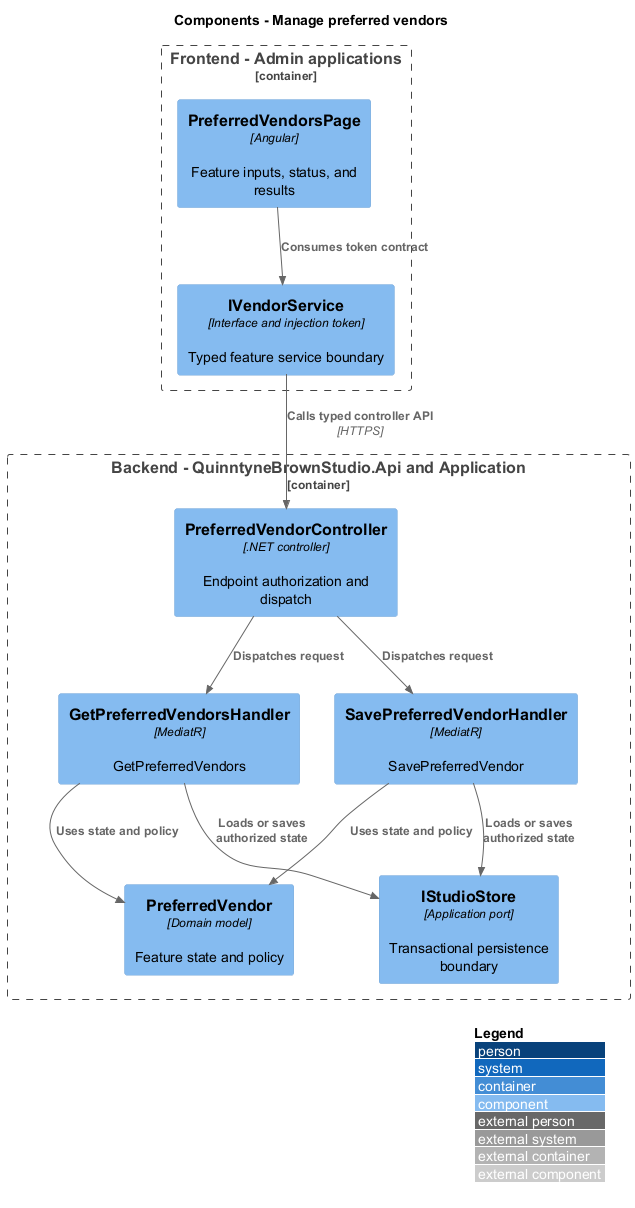

The diagram above was rendered by PlantUML. Its source (embedded in the PNG):
@startuml
!include <C4/C4_Component>
LAYOUT_WITH_LEGEND()
title Components - Manage preferred vendors
Container_Boundary(frontend, "Frontend - Admin applications") {
 Component(page, "PreferredVendorsPage", "Angular", "Feature inputs, status, and results")
 Component(client, "IVendorService", "Interface and injection token", "Typed feature service boundary")
}
Container_Boundary(api, "Backend - QuinntyneBrownStudio.Api and Application") {
 Component(ctrl, "PreferredVendorController", ".NET controller", "Endpoint authorization and dispatch")
 Component(handler0, "GetPreferredVendorsHandler", "MediatR", "GetPreferredVendors")
 Component(handler1, "SavePreferredVendorHandler", "MediatR", "SavePreferredVendor")
 Component(entity, "PreferredVendor", "Domain model", "Feature state and policy")
 Component(store, "IStudioStore", "Application port", "Transactional persistence boundary")
}
Rel(page, client, "Consumes token contract")
Rel(client, ctrl, "Calls typed controller API", "HTTPS")
Rel(ctrl, handler0, "Dispatches request")
Rel(handler0, entity, "Uses state and policy")
Rel(handler0, store, "Loads or saves authorized state")
Rel(ctrl, handler1, "Dispatches request")
Rel(handler1, entity, "Uses state and policy")
Rel(handler1, store, "Loads or saves authorized state")
@enduml